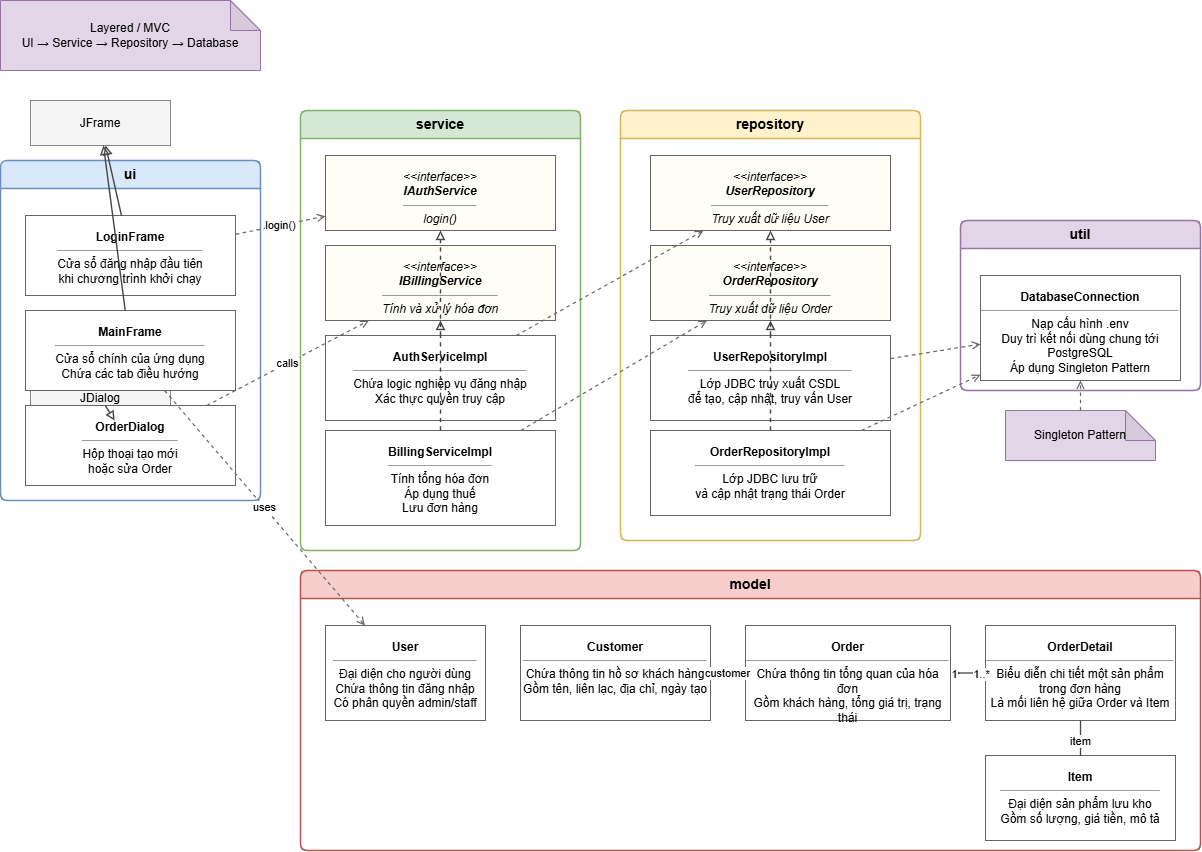

The diagram above was exported from draw.io. Its source (the exported page's mxGraphModel, read from the mxfile embedded in the PNG):
<mxGraphModel dx="1327" dy="814" grid="1" gridSize="10" guides="1" tooltips="1" connect="1" arrows="1" fold="1" page="1" pageScale="1" pageWidth="1300" pageHeight="900" math="0" shadow="0">
  <root>
    <mxCell id="0" />
    <mxCell id="1" parent="0" />
    <mxCell id="note_mvc" parent="1" style="shape=note;whiteSpace=wrap;html=1;backgroundOutline=1;darkOpacity=0.05;fontSize=12;strokeColor=#9673A6;fillColor=#E1D5E7;" value="Layered / MVC&lt;br&gt;UI → Service → Repository → Database" vertex="1">
      <mxGeometry height="70" width="260" x="40" y="20" as="geometry" />
    </mxCell>
    <mxCell id="jframe" parent="1" style="rounded=0;whiteSpace=wrap;html=1;align=center;verticalAlign=middle;fontSize=12;strokeColor=#888888;fillColor=#f5f5f5;" value="JFrame" vertex="1">
      <mxGeometry height="45" width="140" x="70" y="120" as="geometry" />
    </mxCell>
    <mxCell id="jdialog" parent="1" style="rounded=0;whiteSpace=wrap;html=1;align=center;verticalAlign=middle;fontSize=12;strokeColor=#888888;fillColor=#f5f5f5;" value="JDialog" vertex="1">
      <mxGeometry height="45" width="140" x="70" y="395" as="geometry" />
    </mxCell>
    <mxCell id="pkg_ui" parent="1" style="swimlane;html=1;startSize=28;horizontal=1;rounded=1;arcSize=8;fontStyle=1;fontSize=14;whiteSpace=wrap;strokeWidth=1.5;fillColor=#DAE8FC;strokeColor=#6C8EBF;" value="ui" vertex="1">
      <mxGeometry height="340" width="260" x="40" y="180" as="geometry" />
    </mxCell>
    <mxCell id="login_frame" parent="pkg_ui" style="rounded=0;whiteSpace=wrap;html=1;align=center;verticalAlign=top;spacingTop=8;fontSize=12;strokeColor=#666666;fillColor=#ffffff;" value="&lt;b&gt;LoginFrame&lt;/b&gt;&lt;hr size='1'&gt;Cửa sổ đăng nhập đầu tiên&lt;br&gt;khi chương trình khởi chạy" vertex="1">
      <mxGeometry height="80" width="210" x="25" y="55" as="geometry" />
    </mxCell>
    <mxCell id="main_frame" parent="pkg_ui" style="rounded=0;whiteSpace=wrap;html=1;align=center;verticalAlign=top;spacingTop=8;fontSize=12;strokeColor=#666666;fillColor=#ffffff;" value="&lt;b&gt;MainFrame&lt;/b&gt;&lt;hr size='1'&gt;Cửa sổ chính của ứng dụng&lt;br&gt;Chứa các tab điều hướng" vertex="1">
      <mxGeometry height="80" width="210" x="25" y="150" as="geometry" />
    </mxCell>
    <mxCell id="order_dialog" parent="pkg_ui" style="rounded=0;whiteSpace=wrap;html=1;align=center;verticalAlign=top;spacingTop=8;fontSize=12;strokeColor=#666666;fillColor=#ffffff;" value="&lt;b&gt;OrderDialog&lt;/b&gt;&lt;hr size='1'&gt;Hộp thoại tạo mới&lt;br&gt;hoặc sửa Order" vertex="1">
      <mxGeometry height="80" width="210" x="25" y="245" as="geometry" />
    </mxCell>
    <mxCell id="pkg_service" parent="1" style="swimlane;html=1;startSize=28;horizontal=1;rounded=1;arcSize=8;fontStyle=1;fontSize=14;whiteSpace=wrap;strokeWidth=1.5;fillColor=#D5E8D4;strokeColor=#82B366;" value="service" vertex="1">
      <mxGeometry height="440" width="280" x="340" y="130" as="geometry" />
    </mxCell>
    <mxCell id="iauth" parent="pkg_service" style="rounded=0;whiteSpace=wrap;html=1;align=center;verticalAlign=top;spacingTop=8;fontSize=12;fontStyle=2;strokeColor=#666666;fillColor=#fffdf5;" value="&amp;lt;&amp;lt;interface&amp;gt;&amp;gt;&lt;br&gt;&lt;b&gt;IAuthService&lt;/b&gt;&lt;hr size='1'&gt;login()" vertex="1">
      <mxGeometry height="75" width="230" x="25" y="45" as="geometry" />
    </mxCell>
    <mxCell id="ibilling" parent="pkg_service" style="rounded=0;whiteSpace=wrap;html=1;align=center;verticalAlign=top;spacingTop=8;fontSize=12;fontStyle=2;strokeColor=#666666;fillColor=#fffdf5;" value="&amp;lt;&amp;lt;interface&amp;gt;&amp;gt;&lt;br&gt;&lt;b&gt;IBillingService&lt;/b&gt;&lt;hr size='1'&gt;Tính và xử lý hóa đơn" vertex="1">
      <mxGeometry height="75" width="230" x="25" y="135" as="geometry" />
    </mxCell>
    <mxCell id="auth_impl" parent="pkg_service" style="rounded=0;whiteSpace=wrap;html=1;align=center;verticalAlign=top;spacingTop=8;fontSize=12;strokeColor=#666666;fillColor=#ffffff;" value="&lt;b&gt;AuthServiceImpl&lt;/b&gt;&lt;hr size='1'&gt;Chứa logic nghiệp vụ đăng nhập&lt;br&gt;Xác thực quyền truy cập" vertex="1">
      <mxGeometry height="85" width="230" x="25" y="225" as="geometry" />
    </mxCell>
    <mxCell id="billing_impl" parent="pkg_service" style="rounded=0;whiteSpace=wrap;html=1;align=center;verticalAlign=top;spacingTop=8;fontSize=12;strokeColor=#666666;fillColor=#ffffff;" value="&lt;b&gt;BillingServiceImpl&lt;/b&gt;&lt;hr size='1'&gt;Tính tổng hóa đơn&lt;br&gt;Áp dụng thuế&lt;br&gt;Lưu đơn hàng" vertex="1">
      <mxGeometry height="95" width="230" x="25" y="320" as="geometry" />
    </mxCell>
    <mxCell id="pkg_repository" parent="1" style="swimlane;html=1;startSize=28;horizontal=1;rounded=1;arcSize=8;fontStyle=1;fontSize=14;whiteSpace=wrap;strokeWidth=1.5;fillColor=#FFF2CC;strokeColor=#D6B656;" value="repository" vertex="1">
      <mxGeometry height="430" width="300" x="660" y="130" as="geometry" />
    </mxCell>
    <mxCell id="user_repo" parent="pkg_repository" style="rounded=0;whiteSpace=wrap;html=1;align=center;verticalAlign=top;spacingTop=8;fontSize=12;fontStyle=2;strokeColor=#666666;fillColor=#fffdf5;" value="&amp;lt;&amp;lt;interface&amp;gt;&amp;gt;&lt;br&gt;&lt;b&gt;UserRepository&lt;/b&gt;&lt;hr size='1'&gt;Truy xuất dữ liệu User" vertex="1">
      <mxGeometry height="75" width="240" x="30" y="45" as="geometry" />
    </mxCell>
    <mxCell id="order_repo" parent="pkg_repository" style="rounded=0;whiteSpace=wrap;html=1;align=center;verticalAlign=top;spacingTop=8;fontSize=12;fontStyle=2;strokeColor=#666666;fillColor=#fffdf5;" value="&amp;lt;&amp;lt;interface&amp;gt;&amp;gt;&lt;br&gt;&lt;b&gt;OrderRepository&lt;/b&gt;&lt;hr size='1'&gt;Truy xuất dữ liệu Order" vertex="1">
      <mxGeometry height="75" width="240" x="30" y="135" as="geometry" />
    </mxCell>
    <mxCell id="user_repo_impl" parent="pkg_repository" style="rounded=0;whiteSpace=wrap;html=1;align=center;verticalAlign=top;spacingTop=8;fontSize=12;strokeColor=#666666;fillColor=#ffffff;" value="&lt;b&gt;UserRepositoryImpl&lt;/b&gt;&lt;hr size='1'&gt;Lớp JDBC truy xuất CSDL&lt;br&gt;để tạo, cập nhật, truy vấn User" vertex="1">
      <mxGeometry height="85" width="240" x="30" y="225" as="geometry" />
    </mxCell>
    <mxCell id="order_repo_impl" parent="pkg_repository" style="rounded=0;whiteSpace=wrap;html=1;align=center;verticalAlign=top;spacingTop=8;fontSize=12;strokeColor=#666666;fillColor=#ffffff;" value="&lt;b&gt;OrderRepositoryImpl&lt;/b&gt;&lt;hr size='1'&gt;Lớp JDBC lưu trữ&lt;br&gt;và cập nhật trạng thái Order" vertex="1">
      <mxGeometry height="85" width="240" x="30" y="320" as="geometry" />
    </mxCell>
    <mxCell id="pkg_util" parent="1" style="swimlane;html=1;startSize=28;horizontal=1;rounded=1;arcSize=8;fontStyle=1;fontSize=14;whiteSpace=wrap;strokeWidth=1.5;fillColor=#E1D5E7;strokeColor=#9673A6;" value="util" vertex="1">
      <mxGeometry height="170" width="240" x="1000" y="240" as="geometry" />
    </mxCell>
    <mxCell id="db_conn" parent="pkg_util" style="rounded=0;whiteSpace=wrap;html=1;align=center;verticalAlign=top;spacingTop=8;fontSize=12;strokeColor=#666666;fillColor=#ffffff;" value="&lt;b&gt;DatabaseConnection&lt;/b&gt;&lt;hr size='1'&gt;Nạp cấu hình .env&lt;br&gt;Duy trì kết nối dùng chung tới PostgreSQL&lt;br&gt;Áp dụng Singleton Pattern" vertex="1">
      <mxGeometry height="105" width="200" x="20" y="55" as="geometry" />
    </mxCell>
    <mxCell id="pkg_model" parent="1" style="swimlane;html=1;startSize=28;horizontal=1;rounded=1;arcSize=8;fontStyle=1;fontSize=14;whiteSpace=wrap;strokeWidth=1.5;fillColor=#F8CECC;strokeColor=#B85450;" value="model" vertex="1">
      <mxGeometry height="280" width="900" x="340" y="590" as="geometry" />
    </mxCell>
    <mxCell id="user" parent="pkg_model" style="rounded=0;whiteSpace=wrap;html=1;align=center;verticalAlign=top;spacingTop=8;fontSize=12;strokeColor=#666666;fillColor=#ffffff;" value="&lt;b&gt;User&lt;/b&gt;&lt;hr size='1'&gt;Đại diện cho người dùng&lt;br&gt;Chứa thông tin đăng nhập&lt;br&gt;Có phân quyền admin/staff" vertex="1">
      <mxGeometry height="95" width="160" x="25" y="55" as="geometry" />
    </mxCell>
    <mxCell id="customer" parent="pkg_model" style="rounded=0;whiteSpace=wrap;html=1;align=center;verticalAlign=top;spacingTop=8;fontSize=12;strokeColor=#666666;fillColor=#ffffff;" value="&lt;b&gt;Customer&lt;/b&gt;&lt;hr size='1'&gt;Chứa thông tin hồ sơ khách hàng&lt;br&gt;Gồm tên, liên lạc, địa chỉ, ngày tạo" vertex="1">
      <mxGeometry height="95" width="190" x="220" y="55" as="geometry" />
    </mxCell>
    <mxCell id="order" parent="pkg_model" style="rounded=0;whiteSpace=wrap;html=1;align=center;verticalAlign=top;spacingTop=8;fontSize=12;strokeColor=#666666;fillColor=#ffffff;" value="&lt;b&gt;Order&lt;/b&gt;&lt;hr size='1'&gt;Chứa thông tin tổng quan của hóa đơn&lt;br&gt;Gồm khách hàng, tổng giá trị, trạng thái" vertex="1">
      <mxGeometry height="95" width="205" x="445" y="55" as="geometry" />
    </mxCell>
    <mxCell id="order_detail" parent="pkg_model" style="rounded=0;whiteSpace=wrap;html=1;align=center;verticalAlign=top;spacingTop=8;fontSize=12;strokeColor=#666666;fillColor=#ffffff;" value="&lt;b&gt;OrderDetail&lt;/b&gt;&lt;hr size='1'&gt;Biểu diễn chi tiết một sản phẩm trong đơn hàng&lt;br&gt;Là mối liên hệ giữa Order và Item" vertex="1">
      <mxGeometry height="95" width="190" x="685" y="55" as="geometry" />
    </mxCell>
    <mxCell id="item" parent="pkg_model" style="rounded=0;whiteSpace=wrap;html=1;align=center;verticalAlign=top;spacingTop=8;fontSize=12;strokeColor=#666666;fillColor=#ffffff;" value="&lt;b&gt;Item&lt;/b&gt;&lt;hr size='1'&gt;Đại diện sản phẩm lưu kho&lt;br&gt;Gồm số lượng, giá tiền, mô tả" vertex="1">
      <mxGeometry height="85" width="190" x="685" y="185" as="geometry" />
    </mxCell>
    <mxCell id="note_singleton" parent="1" style="shape=note;whiteSpace=wrap;html=1;backgroundOutline=1;darkOpacity=0.05;fontSize=12;strokeColor=#9673A6;fillColor=#E1D5E7;" value="Singleton Pattern" vertex="1">
      <mxGeometry height="50" width="150" x="1045" y="430" as="geometry" />
    </mxCell>
    <mxCell id="e_login_extends" edge="1" parent="1" source="login_frame" style="endArrow=block;endFill=0;html=1;rounded=0;strokeWidth=1.4;strokeColor=#444444;" target="jframe">
      <mxGeometry relative="1" as="geometry" />
    </mxCell>
    <mxCell id="e_main_extends" edge="1" parent="1" source="main_frame" style="endArrow=block;endFill=0;html=1;rounded=0;strokeWidth=1.4;strokeColor=#444444;" target="jframe">
      <mxGeometry relative="1" as="geometry" />
    </mxCell>
    <mxCell id="e_dialog_extends" edge="1" parent="1" source="order_dialog" style="endArrow=block;endFill=0;html=1;rounded=0;strokeWidth=1.4;strokeColor=#444444;" target="jdialog">
      <mxGeometry relative="1" as="geometry" />
    </mxCell>
    <mxCell id="e_auth_impl" edge="1" parent="1" source="auth_impl" style="endArrow=block;endFill=0;html=1;rounded=0;dashed=1;strokeWidth=1.4;strokeColor=#444444;" target="iauth">
      <mxGeometry relative="1" as="geometry" />
    </mxCell>
    <mxCell id="e_billing_impl" edge="1" parent="1" source="billing_impl" style="endArrow=block;endFill=0;html=1;rounded=0;dashed=1;strokeWidth=1.4;strokeColor=#444444;" target="ibilling">
      <mxGeometry relative="1" as="geometry" />
    </mxCell>
    <mxCell id="e_user_repo_impl" edge="1" parent="1" source="user_repo_impl" style="endArrow=block;endFill=0;html=1;rounded=0;dashed=1;strokeWidth=1.4;strokeColor=#444444;" target="user_repo">
      <mxGeometry relative="1" as="geometry" />
    </mxCell>
    <mxCell id="e_order_repo_impl" edge="1" parent="1" source="order_repo_impl" style="endArrow=block;endFill=0;html=1;rounded=0;dashed=1;strokeWidth=1.4;strokeColor=#444444;" target="order_repo">
      <mxGeometry relative="1" as="geometry" />
    </mxCell>
    <mxCell id="e_order_customer" edge="1" parent="1" source="order" style="endArrow=none;html=1;rounded=0;strokeWidth=1.3;strokeColor=#444444;" target="customer">
      <mxGeometry relative="1" as="geometry" />
    </mxCell>
    <mxCell id="lbl_order_customer" connectable="0" parent="e_order_customer" style="edgeLabel;html=1;align=center;verticalAlign=middle;resizable=0;points=[];fontSize=11;" value="customer" vertex="1">
      <mxGeometry relative="1" x="0.1" y="-0.7" as="geometry">
        <mxPoint as="offset" />
      </mxGeometry>
    </mxCell>
    <mxCell id="e_order_detail_comp" edge="1" parent="1" source="order" style="startArrow=diamondThin;startFill=1;endArrow=none;html=1;rounded=0;strokeWidth=1.3;strokeColor=#444444;" target="order_detail">
      <mxGeometry relative="1" as="geometry" />
    </mxCell>
    <mxCell id="lbl_order_detail_1" connectable="0" parent="e_order_detail_comp" style="edgeLabel;html=1;align=center;verticalAlign=middle;resizable=0;points=[];fontSize=11;" value="1" vertex="1">
      <mxGeometry relative="1" x="-0.85" y="-0.6" as="geometry">
        <mxPoint as="offset" />
      </mxGeometry>
    </mxCell>
    <mxCell id="lbl_order_detail_many" connectable="0" parent="e_order_detail_comp" style="edgeLabel;html=1;align=center;verticalAlign=middle;resizable=0;points=[];fontSize=11;" value="1..*" vertex="1">
      <mxGeometry relative="1" x="0.75" y="-0.6" as="geometry">
        <mxPoint as="offset" />
      </mxGeometry>
    </mxCell>
    <mxCell id="e_detail_item" edge="1" parent="1" source="order_detail" style="endArrow=none;html=1;rounded=0;strokeWidth=1.3;strokeColor=#444444;" target="item">
      <mxGeometry relative="1" as="geometry" />
    </mxCell>
    <mxCell id="lbl_detail_item" connectable="0" parent="e_detail_item" style="edgeLabel;html=1;align=center;verticalAlign=middle;resizable=0;points=[];fontSize=11;" value="item" vertex="1">
      <mxGeometry relative="1" x="0.15" y="-0.7" as="geometry">
        <mxPoint as="offset" />
      </mxGeometry>
    </mxCell>
    <mxCell id="e_login_iauth" edge="1" parent="1" source="login_frame" style="endArrow=open;html=1;rounded=0;dashed=1;strokeWidth=1.2;strokeColor=#666666;" target="iauth" value="login()">
      <mxGeometry relative="1" as="geometry" />
    </mxCell>
    <mxCell id="e_main_user" edge="1" parent="1" source="main_frame" style="endArrow=open;html=1;rounded=0;dashed=1;strokeWidth=1.2;strokeColor=#666666;" target="user" value="uses">
      <mxGeometry relative="1" as="geometry" />
    </mxCell>
    <mxCell id="e_orderdialog_ibilling" edge="1" parent="1" source="order_dialog" style="endArrow=open;html=1;rounded=0;dashed=1;strokeWidth=1.2;strokeColor=#666666;" target="ibilling" value="calls">
      <mxGeometry relative="1" as="geometry" />
    </mxCell>
    <mxCell id="e_auth_userrepo" edge="1" parent="1" source="auth_impl" style="endArrow=open;html=1;rounded=0;dashed=1;strokeWidth=1.2;strokeColor=#666666;" target="user_repo">
      <mxGeometry relative="1" as="geometry" />
    </mxCell>
    <mxCell id="e_billing_orderrepo" edge="1" parent="1" source="billing_impl" style="endArrow=open;html=1;rounded=0;dashed=1;strokeWidth=1.2;strokeColor=#666666;" target="order_repo">
      <mxGeometry relative="1" as="geometry" />
    </mxCell>
    <mxCell id="e_userrepo_db" edge="1" parent="1" source="user_repo_impl" style="endArrow=open;html=1;rounded=0;dashed=1;strokeWidth=1.2;strokeColor=#666666;" target="db_conn">
      <mxGeometry relative="1" as="geometry" />
    </mxCell>
    <mxCell id="e_orderrepo_db" edge="1" parent="1" source="order_repo_impl" style="endArrow=open;html=1;rounded=0;dashed=1;strokeWidth=1.2;strokeColor=#666666;" target="db_conn">
      <mxGeometry relative="1" as="geometry" />
    </mxCell>
    <mxCell id="e_singleton_db" edge="1" parent="1" source="note_singleton" style="endArrow=open;html=1;rounded=0;dashed=1;strokeWidth=1.2;strokeColor=#666666;" target="db_conn">
      <mxGeometry relative="1" as="geometry" />
    </mxCell>
  </root>
</mxGraphModel>